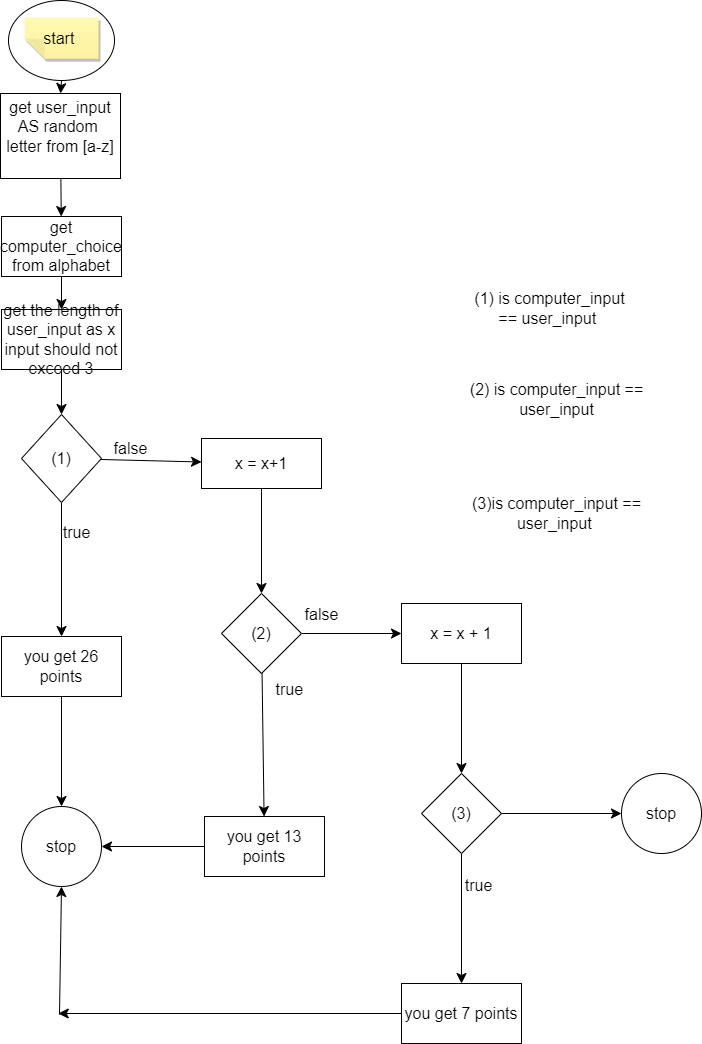

The diagram above was exported from draw.io. Its source (the exported page's mxGraphModel, read from the mxfile embedded in the PNG):
<mxGraphModel dx="820" dy="1324" grid="0" gridSize="10" guides="1" tooltips="1" connect="1" arrows="1" fold="1" page="0" pageScale="1" pageWidth="850" pageHeight="1100" math="0" shadow="0">
  <root>
    <mxCell id="0" />
    <mxCell id="1" parent="0" />
    <mxCell id="rv4tIWo3WXTek-2PyuQT-3" style="edgeStyle=none;curved=1;rounded=0;orthogonalLoop=1;jettySize=auto;html=1;exitX=0.5;exitY=1;exitDx=0;exitDy=0;entryX=0.5;entryY=0;entryDx=0;entryDy=0;fontSize=12;startSize=8;endSize=8;" edge="1" parent="1" source="rv4tIWo3WXTek-2PyuQT-1" target="rv4tIWo3WXTek-2PyuQT-2">
      <mxGeometry relative="1" as="geometry" />
    </mxCell>
    <mxCell id="rv4tIWo3WXTek-2PyuQT-1" value="" style="ellipse;whiteSpace=wrap;html=1;fontSize=16;" vertex="1" parent="1">
      <mxGeometry x="144" y="-82" width="106" height="80" as="geometry" />
    </mxCell>
    <mxCell id="rv4tIWo3WXTek-2PyuQT-9" value="" style="edgeStyle=none;curved=1;rounded=0;orthogonalLoop=1;jettySize=auto;html=1;fontSize=12;startSize=8;endSize=8;" edge="1" parent="1" source="rv4tIWo3WXTek-2PyuQT-2" target="rv4tIWo3WXTek-2PyuQT-7">
      <mxGeometry relative="1" as="geometry" />
    </mxCell>
    <mxCell id="rv4tIWo3WXTek-2PyuQT-2" value="get user_input AS random&amp;nbsp; letter from [a-z]&lt;br&gt;&amp;nbsp;" style="rounded=0;whiteSpace=wrap;html=1;fontSize=16;" vertex="1" parent="1">
      <mxGeometry x="136" y="11" width="120" height="85" as="geometry" />
    </mxCell>
    <mxCell id="rv4tIWo3WXTek-2PyuQT-5" value="start&amp;nbsp;" style="shape=note;whiteSpace=wrap;html=1;backgroundOutline=1;fontColor=#000000;darkOpacity=0.05;fillColor=#FFF9B2;strokeColor=none;fillStyle=solid;direction=west;gradientDirection=north;gradientColor=#FFF2A1;shadow=1;size=20;pointerEvents=1;fontSize=16;" vertex="1" parent="1">
      <mxGeometry x="160" y="-65" width="74" height="41.2" as="geometry" />
    </mxCell>
    <mxCell id="rv4tIWo3WXTek-2PyuQT-11" value="" style="edgeStyle=none;curved=1;rounded=0;orthogonalLoop=1;jettySize=auto;html=1;fontSize=12;startSize=8;endSize=8;" edge="1" parent="1" source="rv4tIWo3WXTek-2PyuQT-7" target="rv4tIWo3WXTek-2PyuQT-10">
      <mxGeometry relative="1" as="geometry" />
    </mxCell>
    <mxCell id="rv4tIWo3WXTek-2PyuQT-7" value="get computer_choice from alphabet" style="rounded=0;whiteSpace=wrap;html=1;fontSize=16;" vertex="1" parent="1">
      <mxGeometry x="137" y="134" width="120" height="60" as="geometry" />
    </mxCell>
    <mxCell id="rv4tIWo3WXTek-2PyuQT-13" value="" style="edgeStyle=none;curved=1;rounded=0;orthogonalLoop=1;jettySize=auto;html=1;fontSize=12;startSize=8;endSize=8;" edge="1" parent="1" source="rv4tIWo3WXTek-2PyuQT-10" target="rv4tIWo3WXTek-2PyuQT-12">
      <mxGeometry relative="1" as="geometry" />
    </mxCell>
    <mxCell id="rv4tIWo3WXTek-2PyuQT-10" value="get the length of user_input as x&lt;br&gt;input should not exceed 3" style="rounded=0;whiteSpace=wrap;html=1;fontSize=16;" vertex="1" parent="1">
      <mxGeometry x="137" y="227" width="120" height="60" as="geometry" />
    </mxCell>
    <mxCell id="rv4tIWo3WXTek-2PyuQT-19" value="" style="edgeStyle=none;curved=1;rounded=0;orthogonalLoop=1;jettySize=auto;html=1;fontSize=12;startSize=8;endSize=8;" edge="1" parent="1" source="rv4tIWo3WXTek-2PyuQT-12" target="rv4tIWo3WXTek-2PyuQT-18">
      <mxGeometry relative="1" as="geometry" />
    </mxCell>
    <mxCell id="rv4tIWo3WXTek-2PyuQT-24" value="" style="edgeStyle=none;curved=1;rounded=0;orthogonalLoop=1;jettySize=auto;html=1;fontSize=12;startSize=8;endSize=8;" edge="1" parent="1" source="rv4tIWo3WXTek-2PyuQT-12" target="rv4tIWo3WXTek-2PyuQT-23">
      <mxGeometry relative="1" as="geometry" />
    </mxCell>
    <mxCell id="rv4tIWo3WXTek-2PyuQT-12" value="(1)" style="rhombus;whiteSpace=wrap;html=1;fontSize=16;rounded=0;" vertex="1" parent="1">
      <mxGeometry x="157" y="332" width="80" height="88" as="geometry" />
    </mxCell>
    <mxCell id="rv4tIWo3WXTek-2PyuQT-14" value="(1) is computer_input&lt;br&gt;== user_input&amp;nbsp;" style="text;html=1;align=center;verticalAlign=middle;resizable=0;points=[];autosize=1;strokeColor=none;fillColor=none;fontSize=16;" vertex="1" parent="1">
      <mxGeometry x="601" y="201" width="168" height="50" as="geometry" />
    </mxCell>
    <mxCell id="rv4tIWo3WXTek-2PyuQT-29" value="" style="edgeStyle=none;curved=1;rounded=0;orthogonalLoop=1;jettySize=auto;html=1;fontSize=12;startSize=8;endSize=8;" edge="1" parent="1" source="rv4tIWo3WXTek-2PyuQT-18" target="rv4tIWo3WXTek-2PyuQT-28">
      <mxGeometry relative="1" as="geometry" />
    </mxCell>
    <mxCell id="rv4tIWo3WXTek-2PyuQT-18" value="x = x+1" style="whiteSpace=wrap;html=1;fontSize=16;rounded=0;" vertex="1" parent="1">
      <mxGeometry x="337" y="356" width="120" height="50" as="geometry" />
    </mxCell>
    <mxCell id="rv4tIWo3WXTek-2PyuQT-20" value="false" style="text;html=1;align=center;verticalAlign=middle;resizable=0;points=[];autosize=1;strokeColor=none;fillColor=none;fontSize=16;" vertex="1" parent="1">
      <mxGeometry x="240" y="350" width="52" height="31" as="geometry" />
    </mxCell>
    <mxCell id="rv4tIWo3WXTek-2PyuQT-27" value="" style="edgeStyle=none;curved=1;rounded=0;orthogonalLoop=1;jettySize=auto;html=1;fontSize=12;startSize=8;endSize=8;" edge="1" parent="1" source="rv4tIWo3WXTek-2PyuQT-23" target="rv4tIWo3WXTek-2PyuQT-26">
      <mxGeometry relative="1" as="geometry" />
    </mxCell>
    <mxCell id="rv4tIWo3WXTek-2PyuQT-23" value="you get 26 points" style="rounded=0;whiteSpace=wrap;html=1;fontSize=16;" vertex="1" parent="1">
      <mxGeometry x="137" y="554" width="120" height="60" as="geometry" />
    </mxCell>
    <mxCell id="rv4tIWo3WXTek-2PyuQT-25" value="true" style="text;html=1;align=center;verticalAlign=middle;resizable=0;points=[];autosize=1;strokeColor=none;fillColor=none;fontSize=16;" vertex="1" parent="1">
      <mxGeometry x="189" y="434" width="46" height="31" as="geometry" />
    </mxCell>
    <mxCell id="rv4tIWo3WXTek-2PyuQT-26" value="stop" style="ellipse;whiteSpace=wrap;html=1;fontSize=16;rounded=0;" vertex="1" parent="1">
      <mxGeometry x="157" y="724" width="80" height="80" as="geometry" />
    </mxCell>
    <mxCell id="rv4tIWo3WXTek-2PyuQT-32" value="" style="edgeStyle=none;curved=1;rounded=0;orthogonalLoop=1;jettySize=auto;html=1;fontSize=12;startSize=8;endSize=8;" edge="1" parent="1" source="rv4tIWo3WXTek-2PyuQT-28" target="rv4tIWo3WXTek-2PyuQT-31">
      <mxGeometry relative="1" as="geometry" />
    </mxCell>
    <mxCell id="rv4tIWo3WXTek-2PyuQT-35" value="" style="edgeStyle=none;curved=1;rounded=0;orthogonalLoop=1;jettySize=auto;html=1;fontSize=12;startSize=8;endSize=8;" edge="1" parent="1" source="rv4tIWo3WXTek-2PyuQT-28" target="rv4tIWo3WXTek-2PyuQT-34">
      <mxGeometry relative="1" as="geometry" />
    </mxCell>
    <mxCell id="rv4tIWo3WXTek-2PyuQT-28" value="(2)" style="rhombus;whiteSpace=wrap;html=1;fontSize=16;rounded=0;" vertex="1" parent="1">
      <mxGeometry x="357" y="511" width="80" height="80" as="geometry" />
    </mxCell>
    <mxCell id="rv4tIWo3WXTek-2PyuQT-30" value="(2) is computer_input == &lt;br&gt;user_input" style="text;html=1;align=center;verticalAlign=middle;resizable=0;points=[];autosize=1;strokeColor=none;fillColor=none;fontSize=16;" vertex="1" parent="1">
      <mxGeometry x="596" y="292" width="191" height="50" as="geometry" />
    </mxCell>
    <mxCell id="rv4tIWo3WXTek-2PyuQT-33" value="" style="edgeStyle=none;curved=1;rounded=0;orthogonalLoop=1;jettySize=auto;html=1;fontSize=12;startSize=8;endSize=8;" edge="1" parent="1" source="rv4tIWo3WXTek-2PyuQT-31" target="rv4tIWo3WXTek-2PyuQT-26">
      <mxGeometry relative="1" as="geometry" />
    </mxCell>
    <mxCell id="rv4tIWo3WXTek-2PyuQT-31" value="you get 13 points" style="whiteSpace=wrap;html=1;fontSize=16;rounded=0;" vertex="1" parent="1">
      <mxGeometry x="340" y="734" width="120" height="60" as="geometry" />
    </mxCell>
    <mxCell id="rv4tIWo3WXTek-2PyuQT-41" value="" style="edgeStyle=none;curved=1;rounded=0;orthogonalLoop=1;jettySize=auto;html=1;fontSize=12;startSize=8;endSize=8;" edge="1" parent="1" source="rv4tIWo3WXTek-2PyuQT-34" target="rv4tIWo3WXTek-2PyuQT-40">
      <mxGeometry relative="1" as="geometry" />
    </mxCell>
    <mxCell id="rv4tIWo3WXTek-2PyuQT-34" value="x = x + 1" style="whiteSpace=wrap;html=1;fontSize=16;rounded=0;" vertex="1" parent="1">
      <mxGeometry x="537" y="521" width="120" height="60" as="geometry" />
    </mxCell>
    <mxCell id="rv4tIWo3WXTek-2PyuQT-36" value="true&amp;nbsp;" style="text;html=1;align=center;verticalAlign=middle;resizable=0;points=[];autosize=1;strokeColor=none;fillColor=none;fontSize=16;" vertex="1" parent="1">
      <mxGeometry x="402" y="591" width="50" height="31" as="geometry" />
    </mxCell>
    <mxCell id="rv4tIWo3WXTek-2PyuQT-37" value="false" style="text;html=1;align=center;verticalAlign=middle;resizable=0;points=[];autosize=1;strokeColor=none;fillColor=none;fontSize=16;" vertex="1" parent="1">
      <mxGeometry x="431" y="516" width="52" height="31" as="geometry" />
    </mxCell>
    <mxCell id="rv4tIWo3WXTek-2PyuQT-46" value="" style="edgeStyle=none;curved=1;rounded=0;orthogonalLoop=1;jettySize=auto;html=1;fontSize=12;startSize=8;endSize=8;" edge="1" parent="1" source="rv4tIWo3WXTek-2PyuQT-40" target="rv4tIWo3WXTek-2PyuQT-45">
      <mxGeometry relative="1" as="geometry" />
    </mxCell>
    <mxCell id="rv4tIWo3WXTek-2PyuQT-53" value="" style="edgeStyle=none;curved=1;rounded=0;orthogonalLoop=1;jettySize=auto;html=1;fontSize=12;startSize=8;endSize=8;" edge="1" parent="1" source="rv4tIWo3WXTek-2PyuQT-40" target="rv4tIWo3WXTek-2PyuQT-52">
      <mxGeometry relative="1" as="geometry" />
    </mxCell>
    <mxCell id="rv4tIWo3WXTek-2PyuQT-40" value="(3)" style="rhombus;whiteSpace=wrap;html=1;fontSize=16;rounded=0;" vertex="1" parent="1">
      <mxGeometry x="557" y="691" width="80" height="80" as="geometry" />
    </mxCell>
    <mxCell id="rv4tIWo3WXTek-2PyuQT-44" value="(3)is computer_input ==&lt;br&gt;user_input&amp;nbsp;" style="text;html=1;align=center;verticalAlign=middle;resizable=0;points=[];autosize=1;strokeColor=none;fillColor=none;fontSize=16;" vertex="1" parent="1">
      <mxGeometry x="598" y="406" width="187" height="50" as="geometry" />
    </mxCell>
    <mxCell id="rv4tIWo3WXTek-2PyuQT-50" style="edgeStyle=none;curved=1;rounded=0;orthogonalLoop=1;jettySize=auto;html=1;fontSize=12;startSize=8;endSize=8;" edge="1" parent="1" source="rv4tIWo3WXTek-2PyuQT-45">
      <mxGeometry relative="1" as="geometry">
        <mxPoint x="193.727294921875" y="931" as="targetPoint" />
      </mxGeometry>
    </mxCell>
    <mxCell id="rv4tIWo3WXTek-2PyuQT-45" value="you get 7 points" style="whiteSpace=wrap;html=1;fontSize=16;rounded=0;" vertex="1" parent="1">
      <mxGeometry x="537" y="901" width="120" height="60" as="geometry" />
    </mxCell>
    <mxCell id="rv4tIWo3WXTek-2PyuQT-49" value="" style="endArrow=classic;html=1;rounded=0;fontSize=12;startSize=8;endSize=8;curved=1;entryX=0.5;entryY=1;entryDx=0;entryDy=0;" edge="1" parent="1" target="rv4tIWo3WXTek-2PyuQT-26">
      <mxGeometry width="50" height="50" relative="1" as="geometry">
        <mxPoint x="195" y="932" as="sourcePoint" />
        <mxPoint x="200" y="814" as="targetPoint" />
      </mxGeometry>
    </mxCell>
    <mxCell id="rv4tIWo3WXTek-2PyuQT-51" value="true" style="text;html=1;align=center;verticalAlign=middle;resizable=0;points=[];autosize=1;strokeColor=none;fillColor=none;fontSize=16;" vertex="1" parent="1">
      <mxGeometry x="591" y="787" width="46" height="31" as="geometry" />
    </mxCell>
    <mxCell id="rv4tIWo3WXTek-2PyuQT-52" value="stop" style="ellipse;whiteSpace=wrap;html=1;fontSize=16;rounded=0;" vertex="1" parent="1">
      <mxGeometry x="757" y="691" width="80" height="80" as="geometry" />
    </mxCell>
  </root>
</mxGraphModel>